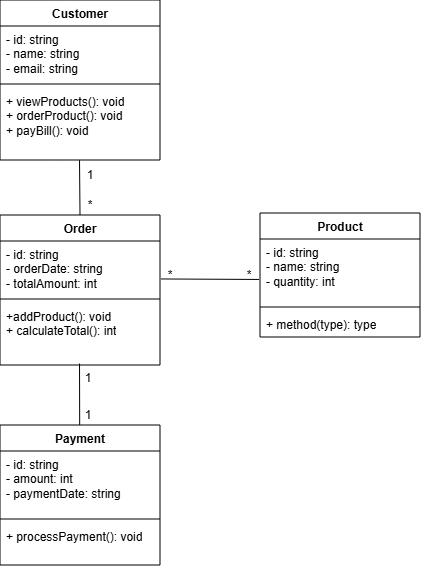

The diagram above was exported from draw.io. Its source (the exported page's mxGraphModel, read from the mxfile embedded in the PNG):
<mxGraphModel dx="672" dy="363" grid="1" gridSize="10" guides="1" tooltips="1" connect="1" arrows="1" fold="1" page="1" pageScale="1" pageWidth="827" pageHeight="1169" math="0" shadow="0">
  <root>
    <mxCell id="0" />
    <mxCell id="1" parent="0" />
    <mxCell id="zKQKf0U-5CdMkX7jhZ0a-57" value="Customer" style="swimlane;fontStyle=1;align=center;verticalAlign=top;childLayout=stackLayout;horizontal=1;startSize=26;horizontalStack=0;resizeParent=1;resizeParentMax=0;resizeLast=0;collapsible=1;marginBottom=0;whiteSpace=wrap;html=1;" vertex="1" parent="1">
      <mxGeometry x="240" y="80" width="160" height="160" as="geometry" />
    </mxCell>
    <mxCell id="zKQKf0U-5CdMkX7jhZ0a-58" value="- id: string&lt;div&gt;- name: string&lt;/div&gt;&lt;div&gt;- email: string&lt;/div&gt;" style="text;strokeColor=none;fillColor=none;align=left;verticalAlign=top;spacingLeft=4;spacingRight=4;overflow=hidden;rotatable=0;points=[[0,0.5],[1,0.5]];portConstraint=eastwest;whiteSpace=wrap;html=1;" vertex="1" parent="zKQKf0U-5CdMkX7jhZ0a-57">
      <mxGeometry y="26" width="160" height="54" as="geometry" />
    </mxCell>
    <mxCell id="zKQKf0U-5CdMkX7jhZ0a-59" value="" style="line;strokeWidth=1;fillColor=none;align=left;verticalAlign=middle;spacingTop=-1;spacingLeft=3;spacingRight=3;rotatable=0;labelPosition=right;points=[];portConstraint=eastwest;strokeColor=inherit;" vertex="1" parent="zKQKf0U-5CdMkX7jhZ0a-57">
      <mxGeometry y="80" width="160" height="8" as="geometry" />
    </mxCell>
    <mxCell id="zKQKf0U-5CdMkX7jhZ0a-60" value="+ viewProducts(): void&lt;div&gt;+ orderProduct(): void&lt;/div&gt;&lt;div&gt;+ payBill(): void&lt;/div&gt;" style="text;strokeColor=none;fillColor=none;align=left;verticalAlign=top;spacingLeft=4;spacingRight=4;overflow=hidden;rotatable=0;points=[[0,0.5],[1,0.5]];portConstraint=eastwest;whiteSpace=wrap;html=1;" vertex="1" parent="zKQKf0U-5CdMkX7jhZ0a-57">
      <mxGeometry y="88" width="160" height="72" as="geometry" />
    </mxCell>
    <mxCell id="zKQKf0U-5CdMkX7jhZ0a-61" value="Order" style="swimlane;fontStyle=1;align=center;verticalAlign=top;childLayout=stackLayout;horizontal=1;startSize=26;horizontalStack=0;resizeParent=1;resizeParentMax=0;resizeLast=0;collapsible=1;marginBottom=0;whiteSpace=wrap;html=1;" vertex="1" parent="1">
      <mxGeometry x="240" y="295" width="160" height="150" as="geometry" />
    </mxCell>
    <mxCell id="zKQKf0U-5CdMkX7jhZ0a-62" value="- id: string&lt;div&gt;- orderDate: string&lt;/div&gt;&lt;div&gt;- totalAmount: int&lt;/div&gt;" style="text;strokeColor=none;fillColor=none;align=left;verticalAlign=top;spacingLeft=4;spacingRight=4;overflow=hidden;rotatable=0;points=[[0,0.5],[1,0.5]];portConstraint=eastwest;whiteSpace=wrap;html=1;" vertex="1" parent="zKQKf0U-5CdMkX7jhZ0a-61">
      <mxGeometry y="26" width="160" height="54" as="geometry" />
    </mxCell>
    <mxCell id="zKQKf0U-5CdMkX7jhZ0a-63" value="" style="line;strokeWidth=1;fillColor=none;align=left;verticalAlign=middle;spacingTop=-1;spacingLeft=3;spacingRight=3;rotatable=0;labelPosition=right;points=[];portConstraint=eastwest;strokeColor=inherit;" vertex="1" parent="zKQKf0U-5CdMkX7jhZ0a-61">
      <mxGeometry y="80" width="160" height="8" as="geometry" />
    </mxCell>
    <mxCell id="zKQKf0U-5CdMkX7jhZ0a-64" value="+addProduct(): void&lt;div&gt;+ calculateTotal(): int&lt;/div&gt;" style="text;strokeColor=none;fillColor=none;align=left;verticalAlign=top;spacingLeft=4;spacingRight=4;overflow=hidden;rotatable=0;points=[[0,0.5],[1,0.5]];portConstraint=eastwest;whiteSpace=wrap;html=1;" vertex="1" parent="zKQKf0U-5CdMkX7jhZ0a-61">
      <mxGeometry y="88" width="160" height="62" as="geometry" />
    </mxCell>
    <mxCell id="zKQKf0U-5CdMkX7jhZ0a-65" value="Payment" style="swimlane;fontStyle=1;align=center;verticalAlign=top;childLayout=stackLayout;horizontal=1;startSize=26;horizontalStack=0;resizeParent=1;resizeParentMax=0;resizeLast=0;collapsible=1;marginBottom=0;whiteSpace=wrap;html=1;" vertex="1" parent="1">
      <mxGeometry x="240" y="505" width="160" height="140" as="geometry" />
    </mxCell>
    <mxCell id="zKQKf0U-5CdMkX7jhZ0a-66" value="- id: string&lt;div&gt;- amount: int&lt;/div&gt;&lt;div&gt;- paymentDate: string&lt;/div&gt;" style="text;strokeColor=none;fillColor=none;align=left;verticalAlign=top;spacingLeft=4;spacingRight=4;overflow=hidden;rotatable=0;points=[[0,0.5],[1,0.5]];portConstraint=eastwest;whiteSpace=wrap;html=1;" vertex="1" parent="zKQKf0U-5CdMkX7jhZ0a-65">
      <mxGeometry y="26" width="160" height="64" as="geometry" />
    </mxCell>
    <mxCell id="zKQKf0U-5CdMkX7jhZ0a-67" value="" style="line;strokeWidth=1;fillColor=none;align=left;verticalAlign=middle;spacingTop=-1;spacingLeft=3;spacingRight=3;rotatable=0;labelPosition=right;points=[];portConstraint=eastwest;strokeColor=inherit;" vertex="1" parent="zKQKf0U-5CdMkX7jhZ0a-65">
      <mxGeometry y="90" width="160" height="8" as="geometry" />
    </mxCell>
    <mxCell id="zKQKf0U-5CdMkX7jhZ0a-68" value="+ processPayment(): void" style="text;strokeColor=none;fillColor=none;align=left;verticalAlign=top;spacingLeft=4;spacingRight=4;overflow=hidden;rotatable=0;points=[[0,0.5],[1,0.5]];portConstraint=eastwest;whiteSpace=wrap;html=1;" vertex="1" parent="zKQKf0U-5CdMkX7jhZ0a-65">
      <mxGeometry y="98" width="160" height="42" as="geometry" />
    </mxCell>
    <mxCell id="zKQKf0U-5CdMkX7jhZ0a-69" value="Product" style="swimlane;fontStyle=1;align=center;verticalAlign=top;childLayout=stackLayout;horizontal=1;startSize=26;horizontalStack=0;resizeParent=1;resizeParentMax=0;resizeLast=0;collapsible=1;marginBottom=0;whiteSpace=wrap;html=1;" vertex="1" parent="1">
      <mxGeometry x="500" y="293" width="160" height="124" as="geometry" />
    </mxCell>
    <mxCell id="zKQKf0U-5CdMkX7jhZ0a-70" value="- id: string&lt;div&gt;- name: string&lt;/div&gt;&lt;div&gt;- quantity: int&lt;/div&gt;" style="text;strokeColor=none;fillColor=none;align=left;verticalAlign=top;spacingLeft=4;spacingRight=4;overflow=hidden;rotatable=0;points=[[0,0.5],[1,0.5]];portConstraint=eastwest;whiteSpace=wrap;html=1;" vertex="1" parent="zKQKf0U-5CdMkX7jhZ0a-69">
      <mxGeometry y="26" width="160" height="64" as="geometry" />
    </mxCell>
    <mxCell id="zKQKf0U-5CdMkX7jhZ0a-71" value="" style="line;strokeWidth=1;fillColor=none;align=left;verticalAlign=middle;spacingTop=-1;spacingLeft=3;spacingRight=3;rotatable=0;labelPosition=right;points=[];portConstraint=eastwest;strokeColor=inherit;" vertex="1" parent="zKQKf0U-5CdMkX7jhZ0a-69">
      <mxGeometry y="90" width="160" height="8" as="geometry" />
    </mxCell>
    <mxCell id="zKQKf0U-5CdMkX7jhZ0a-72" value="+ method(type): type" style="text;strokeColor=none;fillColor=none;align=left;verticalAlign=top;spacingLeft=4;spacingRight=4;overflow=hidden;rotatable=0;points=[[0,0.5],[1,0.5]];portConstraint=eastwest;whiteSpace=wrap;html=1;" vertex="1" parent="zKQKf0U-5CdMkX7jhZ0a-69">
      <mxGeometry y="98" width="160" height="26" as="geometry" />
    </mxCell>
    <mxCell id="zKQKf0U-5CdMkX7jhZ0a-73" value="" style="endArrow=none;html=1;rounded=0;entryX=0.497;entryY=1.003;entryDx=0;entryDy=0;entryPerimeter=0;exitX=0.5;exitY=0;exitDx=0;exitDy=0;" edge="1" parent="1" source="zKQKf0U-5CdMkX7jhZ0a-61" target="zKQKf0U-5CdMkX7jhZ0a-60">
      <mxGeometry width="50" height="50" relative="1" as="geometry">
        <mxPoint x="460" y="400" as="sourcePoint" />
        <mxPoint x="510" y="350" as="targetPoint" />
      </mxGeometry>
    </mxCell>
    <mxCell id="zKQKf0U-5CdMkX7jhZ0a-74" value="" style="endArrow=none;html=1;rounded=0;exitX=0.5;exitY=0;exitDx=0;exitDy=0;entryX=0.497;entryY=0.977;entryDx=0;entryDy=0;entryPerimeter=0;" edge="1" parent="1" target="zKQKf0U-5CdMkX7jhZ0a-64">
      <mxGeometry width="50" height="50" relative="1" as="geometry">
        <mxPoint x="319.68" y="505" as="sourcePoint" />
        <mxPoint x="318" y="450" as="targetPoint" />
      </mxGeometry>
    </mxCell>
    <mxCell id="zKQKf0U-5CdMkX7jhZ0a-75" value="" style="endArrow=none;html=1;rounded=0;entryX=-0.006;entryY=0.632;entryDx=0;entryDy=0;entryPerimeter=0;exitX=1.006;exitY=0.703;exitDx=0;exitDy=0;exitPerimeter=0;" edge="1" parent="1" source="zKQKf0U-5CdMkX7jhZ0a-62" target="zKQKf0U-5CdMkX7jhZ0a-70">
      <mxGeometry width="50" height="50" relative="1" as="geometry">
        <mxPoint x="320" y="325" as="sourcePoint" />
        <mxPoint x="320" y="270" as="targetPoint" />
      </mxGeometry>
    </mxCell>
    <mxCell id="zKQKf0U-5CdMkX7jhZ0a-76" value="1" style="text;html=1;whiteSpace=wrap;strokeColor=none;fillColor=none;align=center;verticalAlign=middle;rounded=0;" vertex="1" parent="1">
      <mxGeometry x="300" y="240" width="60" height="30" as="geometry" />
    </mxCell>
    <mxCell id="zKQKf0U-5CdMkX7jhZ0a-77" value="*" style="text;html=1;whiteSpace=wrap;strokeColor=none;fillColor=none;align=center;verticalAlign=middle;rounded=0;" vertex="1" parent="1">
      <mxGeometry x="300" y="270" width="60" height="30" as="geometry" />
    </mxCell>
    <mxCell id="zKQKf0U-5CdMkX7jhZ0a-78" value="*" style="text;html=1;whiteSpace=wrap;strokeColor=none;fillColor=none;align=center;verticalAlign=middle;rounded=0;" vertex="1" parent="1">
      <mxGeometry x="459" y="340" width="60" height="30" as="geometry" />
    </mxCell>
    <mxCell id="zKQKf0U-5CdMkX7jhZ0a-79" value="*" style="text;html=1;whiteSpace=wrap;strokeColor=none;fillColor=none;align=center;verticalAlign=middle;rounded=0;" vertex="1" parent="1">
      <mxGeometry x="380" y="340" width="60" height="30" as="geometry" />
    </mxCell>
    <mxCell id="zKQKf0U-5CdMkX7jhZ0a-80" value="1" style="text;html=1;whiteSpace=wrap;strokeColor=none;fillColor=none;align=center;verticalAlign=middle;rounded=0;" vertex="1" parent="1">
      <mxGeometry x="298" y="443" width="60" height="30" as="geometry" />
    </mxCell>
    <mxCell id="zKQKf0U-5CdMkX7jhZ0a-81" value="1" style="text;html=1;whiteSpace=wrap;strokeColor=none;fillColor=none;align=center;verticalAlign=middle;rounded=0;" vertex="1" parent="1">
      <mxGeometry x="298" y="480" width="60" height="30" as="geometry" />
    </mxCell>
  </root>
</mxGraphModel>